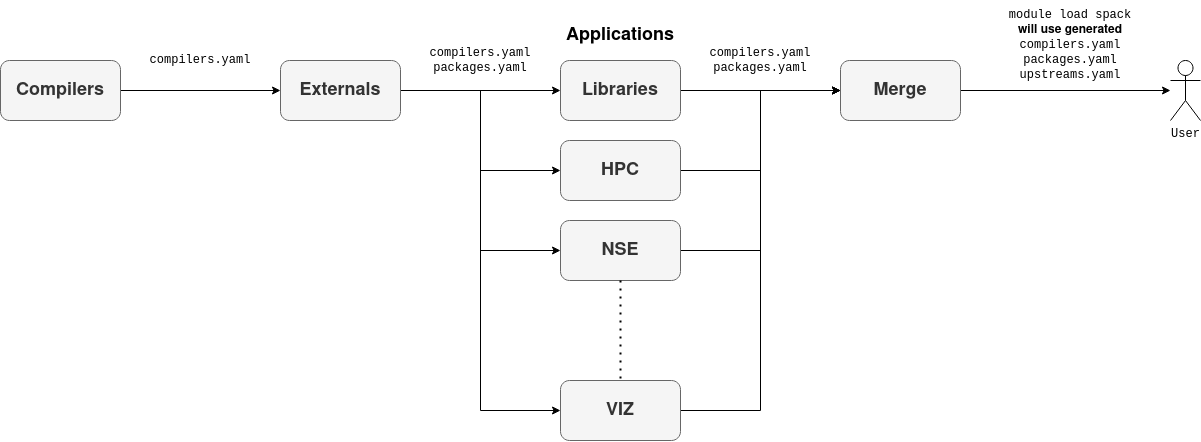

The diagram above was exported from draw.io. Its source (the exported page's mxGraphModel, read from the mxfile embedded in the PNG):
<mxGraphModel dx="2210" dy="2573" grid="1" gridSize="10" guides="1" tooltips="1" connect="1" arrows="1" fold="1" page="1" pageScale="1" pageWidth="827" pageHeight="1169" math="0" shadow="0">
  <root>
    <mxCell id="0" />
    <mxCell id="1" parent="0" />
    <mxCell id="D_5Rxec2gGDPa7K6QEG9-8" style="edgeStyle=orthogonalEdgeStyle;rounded=0;orthogonalLoop=1;jettySize=auto;html=1;entryX=0;entryY=0.5;entryDx=0;entryDy=0;fontSize=18;" edge="1" parent="1" source="D_5Rxec2gGDPa7K6QEG9-1" target="D_5Rxec2gGDPa7K6QEG9-2">
      <mxGeometry relative="1" as="geometry" />
    </mxCell>
    <mxCell id="D_5Rxec2gGDPa7K6QEG9-1" value="Compilers" style="rounded=1;whiteSpace=wrap;html=1;fontStyle=1;fillColor=#f5f5f5;fontColor=#333333;strokeColor=#666666;fontSize=18;" vertex="1" parent="1">
      <mxGeometry x="-320" y="-250" width="120" height="60" as="geometry" />
    </mxCell>
    <mxCell id="D_5Rxec2gGDPa7K6QEG9-9" style="edgeStyle=orthogonalEdgeStyle;rounded=0;orthogonalLoop=1;jettySize=auto;html=1;exitX=1;exitY=0.5;exitDx=0;exitDy=0;entryX=0;entryY=0.5;entryDx=0;entryDy=0;fontSize=18;" edge="1" parent="1" source="D_5Rxec2gGDPa7K6QEG9-2" target="D_5Rxec2gGDPa7K6QEG9-3">
      <mxGeometry relative="1" as="geometry" />
    </mxCell>
    <mxCell id="D_5Rxec2gGDPa7K6QEG9-10" style="edgeStyle=orthogonalEdgeStyle;rounded=0;orthogonalLoop=1;jettySize=auto;html=1;exitX=1;exitY=0.5;exitDx=0;exitDy=0;entryX=0;entryY=0.5;entryDx=0;entryDy=0;fontSize=18;" edge="1" parent="1" source="D_5Rxec2gGDPa7K6QEG9-2" target="D_5Rxec2gGDPa7K6QEG9-4">
      <mxGeometry relative="1" as="geometry" />
    </mxCell>
    <mxCell id="D_5Rxec2gGDPa7K6QEG9-11" style="edgeStyle=orthogonalEdgeStyle;rounded=0;orthogonalLoop=1;jettySize=auto;html=1;exitX=1;exitY=0.5;exitDx=0;exitDy=0;entryX=0;entryY=0.5;entryDx=0;entryDy=0;fontSize=18;" edge="1" parent="1" source="D_5Rxec2gGDPa7K6QEG9-2" target="D_5Rxec2gGDPa7K6QEG9-5">
      <mxGeometry relative="1" as="geometry" />
    </mxCell>
    <mxCell id="D_5Rxec2gGDPa7K6QEG9-12" style="edgeStyle=orthogonalEdgeStyle;rounded=0;orthogonalLoop=1;jettySize=auto;html=1;exitX=1;exitY=0.5;exitDx=0;exitDy=0;entryX=0;entryY=0.5;entryDx=0;entryDy=0;fontSize=18;" edge="1" parent="1" source="D_5Rxec2gGDPa7K6QEG9-2" target="D_5Rxec2gGDPa7K6QEG9-6">
      <mxGeometry relative="1" as="geometry" />
    </mxCell>
    <mxCell id="D_5Rxec2gGDPa7K6QEG9-2" value="Externals" style="rounded=1;whiteSpace=wrap;html=1;fontStyle=1;fillColor=#f5f5f5;fontColor=#333333;strokeColor=#666666;fontSize=18;" vertex="1" parent="1">
      <mxGeometry x="-40" y="-250" width="120" height="60" as="geometry" />
    </mxCell>
    <mxCell id="D_5Rxec2gGDPa7K6QEG9-22" style="edgeStyle=orthogonalEdgeStyle;rounded=0;orthogonalLoop=1;jettySize=auto;html=1;exitX=1;exitY=0.5;exitDx=0;exitDy=0;entryX=0;entryY=0.5;entryDx=0;entryDy=0;fontFamily=Courier New;fontSize=12;" edge="1" parent="1" source="D_5Rxec2gGDPa7K6QEG9-3" target="D_5Rxec2gGDPa7K6QEG9-20">
      <mxGeometry relative="1" as="geometry" />
    </mxCell>
    <mxCell id="D_5Rxec2gGDPa7K6QEG9-3" value="Libraries" style="rounded=1;whiteSpace=wrap;html=1;fontStyle=1;fillColor=#f5f5f5;fontColor=#333333;strokeColor=#666666;fontSize=18;" vertex="1" parent="1">
      <mxGeometry x="240" y="-250" width="120" height="60" as="geometry" />
    </mxCell>
    <mxCell id="D_5Rxec2gGDPa7K6QEG9-23" style="edgeStyle=orthogonalEdgeStyle;rounded=0;orthogonalLoop=1;jettySize=auto;html=1;exitX=1;exitY=0.5;exitDx=0;exitDy=0;fontFamily=Courier New;fontSize=12;" edge="1" parent="1" source="D_5Rxec2gGDPa7K6QEG9-4">
      <mxGeometry relative="1" as="geometry">
        <mxPoint x="520" y="-220" as="targetPoint" />
        <Array as="points">
          <mxPoint x="440" y="-140" />
          <mxPoint x="440" y="-220" />
        </Array>
      </mxGeometry>
    </mxCell>
    <mxCell id="D_5Rxec2gGDPa7K6QEG9-4" value="HPC" style="rounded=1;whiteSpace=wrap;html=1;fontStyle=1;fillColor=#f5f5f5;fontColor=#333333;strokeColor=#666666;fontSize=18;" vertex="1" parent="1">
      <mxGeometry x="240" y="-170" width="120" height="60" as="geometry" />
    </mxCell>
    <mxCell id="D_5Rxec2gGDPa7K6QEG9-24" style="edgeStyle=orthogonalEdgeStyle;rounded=0;orthogonalLoop=1;jettySize=auto;html=1;exitX=1;exitY=0.5;exitDx=0;exitDy=0;entryX=0;entryY=0.5;entryDx=0;entryDy=0;fontFamily=Courier New;fontSize=12;" edge="1" parent="1" source="D_5Rxec2gGDPa7K6QEG9-5" target="D_5Rxec2gGDPa7K6QEG9-20">
      <mxGeometry relative="1" as="geometry" />
    </mxCell>
    <mxCell id="D_5Rxec2gGDPa7K6QEG9-5" value="&lt;div&gt;NSE&lt;/div&gt;" style="rounded=1;whiteSpace=wrap;html=1;fontStyle=1;fillColor=#f5f5f5;fontColor=#333333;strokeColor=#666666;fontSize=18;" vertex="1" parent="1">
      <mxGeometry x="240" y="-90" width="120" height="60" as="geometry" />
    </mxCell>
    <mxCell id="D_5Rxec2gGDPa7K6QEG9-25" style="edgeStyle=orthogonalEdgeStyle;rounded=0;orthogonalLoop=1;jettySize=auto;html=1;exitX=1;exitY=0.5;exitDx=0;exitDy=0;fontFamily=Courier New;fontSize=12;" edge="1" parent="1" source="D_5Rxec2gGDPa7K6QEG9-6">
      <mxGeometry relative="1" as="geometry">
        <mxPoint x="520" y="-220" as="targetPoint" />
        <Array as="points">
          <mxPoint x="440" y="100" />
          <mxPoint x="440" y="-220" />
        </Array>
      </mxGeometry>
    </mxCell>
    <mxCell id="D_5Rxec2gGDPa7K6QEG9-6" value="&lt;div&gt;VIZ&lt;/div&gt;" style="rounded=1;whiteSpace=wrap;html=1;fontStyle=1;fillColor=#f5f5f5;fontColor=#333333;strokeColor=#666666;fontSize=18;" vertex="1" parent="1">
      <mxGeometry x="240" y="70" width="120" height="60" as="geometry" />
    </mxCell>
    <mxCell id="D_5Rxec2gGDPa7K6QEG9-7" value="&lt;b&gt;Applications&lt;/b&gt;" style="text;html=1;strokeColor=none;fillColor=none;align=center;verticalAlign=middle;whiteSpace=wrap;rounded=0;fontSize=18;" vertex="1" parent="1">
      <mxGeometry x="240" y="-290" width="120" height="30" as="geometry" />
    </mxCell>
    <mxCell id="D_5Rxec2gGDPa7K6QEG9-15" value="&lt;div&gt;&lt;font face=&quot;Courier New&quot;&gt;compilers.yaml&lt;/font&gt;&lt;/div&gt;" style="text;html=1;strokeColor=none;fillColor=none;align=center;verticalAlign=middle;whiteSpace=wrap;rounded=0;fontSize=12;" vertex="1" parent="1">
      <mxGeometry x="-180" y="-280" width="120" height="60" as="geometry" />
    </mxCell>
    <mxCell id="D_5Rxec2gGDPa7K6QEG9-18" value="&lt;div&gt;&lt;font face=&quot;Courier New&quot;&gt;compilers.yaml&lt;/font&gt;&lt;/div&gt;&lt;font face=&quot;Courier New&quot;&gt;packages.yaml&lt;/font&gt;" style="text;html=1;strokeColor=none;fillColor=none;align=center;verticalAlign=middle;whiteSpace=wrap;rounded=0;fontSize=12;" vertex="1" parent="1">
      <mxGeometry x="100" y="-280" width="120" height="60" as="geometry" />
    </mxCell>
    <mxCell id="D_5Rxec2gGDPa7K6QEG9-19" value="User" style="shape=umlActor;verticalLabelPosition=bottom;verticalAlign=top;html=1;outlineConnect=0;fontFamily=Courier New;fontSize=12;" vertex="1" parent="1">
      <mxGeometry x="850" y="-250" width="30" height="60" as="geometry" />
    </mxCell>
    <mxCell id="D_5Rxec2gGDPa7K6QEG9-28" style="edgeStyle=orthogonalEdgeStyle;rounded=0;orthogonalLoop=1;jettySize=auto;html=1;exitX=1;exitY=0.5;exitDx=0;exitDy=0;fontFamily=Courier New;fontSize=12;" edge="1" parent="1" source="D_5Rxec2gGDPa7K6QEG9-20" target="D_5Rxec2gGDPa7K6QEG9-19">
      <mxGeometry relative="1" as="geometry" />
    </mxCell>
    <mxCell id="D_5Rxec2gGDPa7K6QEG9-20" value="Merge" style="rounded=1;whiteSpace=wrap;html=1;fontStyle=1;fillColor=#f5f5f5;fontColor=#333333;strokeColor=#666666;fontSize=18;glass=0;shadow=0;sketch=0;" vertex="1" parent="1">
      <mxGeometry x="520" y="-250" width="120" height="60" as="geometry" />
    </mxCell>
    <mxCell id="D_5Rxec2gGDPa7K6QEG9-21" value="&lt;div&gt;&lt;font face=&quot;Courier New&quot;&gt;compilers.yaml&lt;/font&gt;&lt;/div&gt;&lt;div&gt;&lt;font face=&quot;Courier New&quot;&gt;packages.yaml&lt;/font&gt;&lt;/div&gt;" style="text;html=1;strokeColor=none;fillColor=none;align=center;verticalAlign=middle;whiteSpace=wrap;rounded=0;fontSize=12;" vertex="1" parent="1">
      <mxGeometry x="380" y="-280" width="120" height="60" as="geometry" />
    </mxCell>
    <mxCell id="D_5Rxec2gGDPa7K6QEG9-27" value="&lt;div&gt;&lt;font face=&quot;Courier New&quot;&gt;module load spack&lt;/font&gt;&lt;/div&gt;&lt;div&gt;&lt;font face=&quot;Courier New&quot;&gt;&lt;b&gt;&lt;font face=&quot;Helvetica&quot;&gt;will use generated&lt;/font&gt;&lt;/b&gt;&lt;br&gt;&lt;/font&gt;&lt;/div&gt;&lt;div&gt;&lt;font face=&quot;Courier New&quot;&gt;compilers.yaml&lt;/font&gt;&lt;/div&gt;&lt;div&gt;&lt;font face=&quot;Courier New&quot;&gt;packages.yaml&lt;/font&gt;&lt;/div&gt;&lt;div&gt;&lt;font face=&quot;Courier New&quot;&gt;upstreams.yaml&lt;/font&gt;&lt;/div&gt;" style="text;html=1;strokeColor=none;fillColor=none;align=center;verticalAlign=middle;whiteSpace=wrap;rounded=0;fontSize=12;" vertex="1" parent="1">
      <mxGeometry x="660" y="-310" width="180" height="90" as="geometry" />
    </mxCell>
    <mxCell id="D_5Rxec2gGDPa7K6QEG9-30" value="" style="endArrow=none;dashed=1;html=1;dashPattern=1 3;strokeWidth=2;rounded=0;fontFamily=Helvetica;fontSize=12;entryX=0.5;entryY=0;entryDx=0;entryDy=0;exitX=0.5;exitY=1;exitDx=0;exitDy=0;" edge="1" parent="1" source="D_5Rxec2gGDPa7K6QEG9-5" target="D_5Rxec2gGDPa7K6QEG9-6">
      <mxGeometry width="50" height="50" relative="1" as="geometry">
        <mxPoint x="340" y="-80" as="sourcePoint" />
        <mxPoint x="390" y="-130" as="targetPoint" />
      </mxGeometry>
    </mxCell>
  </root>
</mxGraphModel>